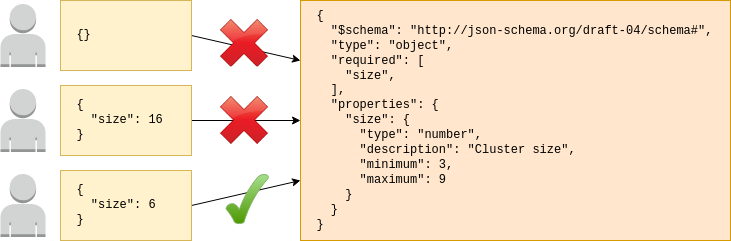

The diagram above was exported from draw.io. Its source (the exported page's mxGraphModel, read from the mxfile embedded in the PNG):
<mxGraphModel dx="1422" dy="673" grid="1" gridSize="10" guides="1" tooltips="1" connect="1" arrows="1" fold="1" page="1" pageScale="1" pageWidth="1169" pageHeight="827" math="0" shadow="0">
  <root>
    <mxCell id="EFl3VyRlM9tfd6nPMYYa-0" />
    <mxCell id="EFl3VyRlM9tfd6nPMYYa-1" parent="EFl3VyRlM9tfd6nPMYYa-0" />
    <mxCell id="EFl3VyRlM9tfd6nPMYYa-2" value="&lt;div align=&quot;left&quot;&gt;&lt;font face=&quot;Courier New&quot;&gt;&amp;nbsp; {&lt;/font&gt;&lt;/div&gt;&lt;div&gt;&lt;font face=&quot;Courier New&quot;&gt;&amp;nbsp;&amp;nbsp;&amp;nbsp; &quot;$schema&quot;: &quot;http://json-schema.org/draft-04/schema#&quot;,&lt;/font&gt;&lt;/div&gt;&lt;div&gt;&lt;font face=&quot;Courier New&quot;&gt;&amp;nbsp; &amp;nbsp; &quot;type&quot;: &quot;object&quot;,&lt;/font&gt;&lt;/div&gt;&lt;div&gt;&lt;font face=&quot;Courier New&quot;&gt;&amp;nbsp;&amp;nbsp;&amp;nbsp; &quot;required&quot;: [&lt;/font&gt;&lt;/div&gt;&lt;div&gt;&lt;font face=&quot;Courier New&quot;&gt;&amp;nbsp;&amp;nbsp;&amp;nbsp;&amp;nbsp;&amp;nbsp; &quot;size&quot;,&lt;br&gt;&lt;/font&gt;&lt;/div&gt;&lt;div&gt;&lt;font face=&quot;Courier New&quot;&gt;&amp;nbsp; &amp;nbsp; ],&lt;br&gt;&lt;/font&gt;&lt;/div&gt;&lt;div&gt;&lt;font face=&quot;Courier New&quot;&gt;&amp;nbsp;&amp;nbsp;&amp;nbsp; &quot;properties&quot;: {&lt;/font&gt;&lt;/div&gt;&lt;div&gt;&lt;font face=&quot;Courier New&quot;&gt;&amp;nbsp;&amp;nbsp;&amp;nbsp;&amp;nbsp;&amp;nbsp; &quot;size&quot;: {&lt;/font&gt;&lt;/div&gt;&lt;div&gt;&lt;font face=&quot;Courier New&quot;&gt;&amp;nbsp;&amp;nbsp;&amp;nbsp;&amp;nbsp;&amp;nbsp;&amp;nbsp;&amp;nbsp; &quot;type&quot;: &quot;number&quot;,&lt;/font&gt;&lt;/div&gt;&lt;div&gt;&lt;font face=&quot;Courier New&quot;&gt;&amp;nbsp;&amp;nbsp;&amp;nbsp;&amp;nbsp; &amp;nbsp;&amp;nbsp; &quot;description&quot;: &quot;Cluster size&quot;,&lt;br&gt;&lt;/font&gt;&lt;/div&gt;&lt;div&gt;&lt;font face=&quot;Courier New&quot;&gt;&amp;nbsp;&amp;nbsp; &amp;nbsp;&amp;nbsp; &amp;nbsp; &quot;minimum&quot;: 3,&lt;/font&gt;&lt;/div&gt;&lt;div&gt;&lt;font face=&quot;Courier New&quot;&gt;&amp;nbsp;&amp;nbsp;&amp;nbsp;&amp;nbsp;&amp;nbsp;&amp;nbsp;&amp;nbsp; &quot;maximum&quot;: 9&lt;br&gt;&lt;/font&gt;&lt;/div&gt;&lt;div&gt;&lt;font face=&quot;Courier New&quot;&gt;&amp;nbsp;&amp;nbsp;&amp;nbsp;&amp;nbsp;&amp;nbsp; }&lt;br&gt;&lt;/font&gt;&lt;/div&gt;&lt;div&gt;&lt;font face=&quot;Courier New&quot;&gt;&amp;nbsp;&amp;nbsp;&amp;nbsp; }&lt;br&gt;&lt;/font&gt;&lt;/div&gt;&lt;div&gt;&lt;font face=&quot;Courier New&quot;&gt;&amp;nbsp; }&lt;br&gt;&lt;/font&gt;&lt;/div&gt;" style="rounded=0;whiteSpace=wrap;html=1;align=left;fillColor=#ffe6cc;strokeColor=#d79b00;" vertex="1" parent="EFl3VyRlM9tfd6nPMYYa-1">
      <mxGeometry x="630" y="200" width="430" height="240" as="geometry" />
    </mxCell>
    <mxCell id="n2eQPG5BH0feQ18FxifA-6" style="rounded=0;orthogonalLoop=1;jettySize=auto;html=1;exitX=1;exitY=0.5;exitDx=0;exitDy=0;entryX=0;entryY=0.25;entryDx=0;entryDy=0;startArrow=none;startFill=0;endArrow=classic;endFill=1;" edge="1" parent="EFl3VyRlM9tfd6nPMYYa-1" source="n2eQPG5BH0feQ18FxifA-0" target="EFl3VyRlM9tfd6nPMYYa-2">
      <mxGeometry relative="1" as="geometry" />
    </mxCell>
    <mxCell id="n2eQPG5BH0feQ18FxifA-0" value="&lt;div align=&quot;left&quot;&gt;&lt;font face=&quot;Courier New&quot;&gt;&amp;nbsp; {}&lt;br&gt;&lt;/font&gt;&lt;/div&gt;" style="rounded=0;whiteSpace=wrap;html=1;fillColor=#fff2cc;strokeColor=#d6b656;align=left;" vertex="1" parent="EFl3VyRlM9tfd6nPMYYa-1">
      <mxGeometry x="390" y="200" width="131" height="70" as="geometry" />
    </mxCell>
    <mxCell id="n2eQPG5BH0feQ18FxifA-7" style="edgeStyle=none;rounded=0;orthogonalLoop=1;jettySize=auto;html=1;exitX=1;exitY=0.5;exitDx=0;exitDy=0;entryX=0;entryY=0.5;entryDx=0;entryDy=0;startArrow=none;startFill=0;endArrow=classic;endFill=1;" edge="1" parent="EFl3VyRlM9tfd6nPMYYa-1" source="n2eQPG5BH0feQ18FxifA-1" target="EFl3VyRlM9tfd6nPMYYa-2">
      <mxGeometry relative="1" as="geometry" />
    </mxCell>
    <mxCell id="n2eQPG5BH0feQ18FxifA-1" value="&lt;div align=&quot;left&quot;&gt;&lt;font face=&quot;Courier New&quot;&gt;&amp;nbsp; {&lt;/font&gt;&lt;/div&gt;&lt;div align=&quot;left&quot;&gt;&lt;font face=&quot;Courier New&quot;&gt;&amp;nbsp;&amp;nbsp;&amp;nbsp; &quot;size&quot;: 16&lt;br&gt;&lt;/font&gt;&lt;/div&gt;&lt;div align=&quot;left&quot;&gt;&lt;font face=&quot;Courier New&quot;&gt;&amp;nbsp; }&lt;br&gt;&lt;/font&gt;&lt;/div&gt;" style="rounded=0;whiteSpace=wrap;html=1;fillColor=#fff2cc;strokeColor=#d6b656;align=left;" vertex="1" parent="EFl3VyRlM9tfd6nPMYYa-1">
      <mxGeometry x="390" y="285" width="131" height="70" as="geometry" />
    </mxCell>
    <mxCell id="n2eQPG5BH0feQ18FxifA-8" style="edgeStyle=none;rounded=0;orthogonalLoop=1;jettySize=auto;html=1;exitX=1;exitY=0.5;exitDx=0;exitDy=0;entryX=0;entryY=0.75;entryDx=0;entryDy=0;startArrow=none;startFill=0;endArrow=classic;endFill=1;" edge="1" parent="EFl3VyRlM9tfd6nPMYYa-1" source="n2eQPG5BH0feQ18FxifA-2" target="EFl3VyRlM9tfd6nPMYYa-2">
      <mxGeometry relative="1" as="geometry" />
    </mxCell>
    <mxCell id="n2eQPG5BH0feQ18FxifA-2" value="&lt;div align=&quot;left&quot;&gt;&lt;font face=&quot;Courier New&quot;&gt;&amp;nbsp; {&lt;/font&gt;&lt;/div&gt;&lt;div align=&quot;left&quot;&gt;&lt;font face=&quot;Courier New&quot;&gt;&amp;nbsp;&amp;nbsp;&amp;nbsp; &quot;size&quot;: 6&lt;br&gt;&lt;/font&gt;&lt;/div&gt;&lt;div align=&quot;left&quot;&gt;&lt;font face=&quot;Courier New&quot;&gt;&amp;nbsp; }&lt;br&gt;&lt;/font&gt;&lt;/div&gt;" style="rounded=0;whiteSpace=wrap;html=1;fillColor=#fff2cc;strokeColor=#d6b656;align=left;" vertex="1" parent="EFl3VyRlM9tfd6nPMYYa-1">
      <mxGeometry x="390" y="370" width="131" height="70" as="geometry" />
    </mxCell>
    <mxCell id="n2eQPG5BH0feQ18FxifA-3" value="" style="outlineConnect=0;dashed=0;verticalLabelPosition=bottom;verticalAlign=top;align=center;html=1;shape=mxgraph.aws3.user;fillColor=#D2D3D3;gradientColor=none;" vertex="1" parent="EFl3VyRlM9tfd6nPMYYa-1">
      <mxGeometry x="330" y="203.5" width="45" height="63" as="geometry" />
    </mxCell>
    <mxCell id="n2eQPG5BH0feQ18FxifA-4" value="" style="outlineConnect=0;dashed=0;verticalLabelPosition=bottom;verticalAlign=top;align=center;html=1;shape=mxgraph.aws3.user;fillColor=#D2D3D3;gradientColor=none;" vertex="1" parent="EFl3VyRlM9tfd6nPMYYa-1">
      <mxGeometry x="330" y="288.5" width="45" height="63" as="geometry" />
    </mxCell>
    <mxCell id="n2eQPG5BH0feQ18FxifA-5" value="" style="outlineConnect=0;dashed=0;verticalLabelPosition=bottom;verticalAlign=top;align=center;html=1;shape=mxgraph.aws3.user;fillColor=#D2D3D3;gradientColor=none;" vertex="1" parent="EFl3VyRlM9tfd6nPMYYa-1">
      <mxGeometry x="330" y="373.5" width="45" height="63" as="geometry" />
    </mxCell>
    <mxCell id="n2eQPG5BH0feQ18FxifA-9" value="" style="verticalLabelPosition=bottom;verticalAlign=top;html=1;shape=mxgraph.basic.tick;fillColor=#A6DE8E;strokeColor=#82b366;gradientColor=#4D9900;" vertex="1" parent="EFl3VyRlM9tfd6nPMYYa-1">
      <mxGeometry x="555.51" y="373.5" width="42.49" height="49.98" as="geometry" />
    </mxCell>
    <mxCell id="n2eQPG5BH0feQ18FxifA-10" value="" style="shape=image;html=1;verticalAlign=top;verticalLabelPosition=bottom;labelBackgroundColor=#ffffff;imageAspect=0;aspect=fixed;image=https://cdn4.iconfinder.com/data/icons/icocentre-free-icons/114/f-cross_256-128.png" vertex="1" parent="EFl3VyRlM9tfd6nPMYYa-1">
      <mxGeometry x="550" y="218.5" width="48" height="48" as="geometry" />
    </mxCell>
    <mxCell id="n2eQPG5BH0feQ18FxifA-11" value="" style="shape=image;html=1;verticalAlign=top;verticalLabelPosition=bottom;labelBackgroundColor=#ffffff;imageAspect=0;aspect=fixed;image=https://cdn4.iconfinder.com/data/icons/icocentre-free-icons/114/f-cross_256-128.png" vertex="1" parent="EFl3VyRlM9tfd6nPMYYa-1">
      <mxGeometry x="550" y="296" width="48" height="48" as="geometry" />
    </mxCell>
  </root>
</mxGraphModel>